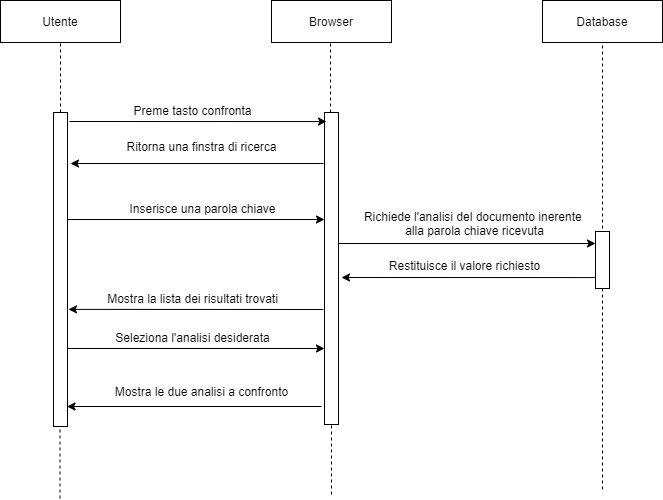

The diagram above was exported from draw.io. Its source (the exported page's mxGraphModel, read from the mxfile embedded in the PNG):
<mxGraphModel dx="1038" dy="585" grid="0" gridSize="10" guides="1" tooltips="1" connect="1" arrows="1" fold="1" page="1" pageScale="1" pageWidth="850" pageHeight="1100" math="0" shadow="0">
  <root>
    <mxCell id="0" />
    <mxCell id="1" parent="0" />
    <mxCell id="cGM4iO4imjMQu_B01rxg-1" value="Utente" style="rounded=0;whiteSpace=wrap;html=1;" parent="1" vertex="1">
      <mxGeometry x="94" y="131" width="120" height="42" as="geometry" />
    </mxCell>
    <mxCell id="cGM4iO4imjMQu_B01rxg-2" value="Browser" style="rounded=0;whiteSpace=wrap;html=1;" parent="1" vertex="1">
      <mxGeometry x="365" y="131" width="120" height="42" as="geometry" />
    </mxCell>
    <mxCell id="cGM4iO4imjMQu_B01rxg-3" value="Database" style="rounded=0;whiteSpace=wrap;html=1;" parent="1" vertex="1">
      <mxGeometry x="636" y="131" width="120" height="42" as="geometry" />
    </mxCell>
    <mxCell id="cGM4iO4imjMQu_B01rxg-4" value="" style="rounded=0;whiteSpace=wrap;html=1;" parent="1" vertex="1">
      <mxGeometry x="147" y="243" width="14" height="314" as="geometry" />
    </mxCell>
    <mxCell id="cGM4iO4imjMQu_B01rxg-5" value="" style="rounded=0;whiteSpace=wrap;html=1;" parent="1" vertex="1">
      <mxGeometry x="418" y="243" width="14" height="312" as="geometry" />
    </mxCell>
    <mxCell id="cGM4iO4imjMQu_B01rxg-9" value="" style="endArrow=classic;html=1;entryX=0.143;entryY=0.029;entryDx=0;entryDy=0;entryPerimeter=0;" parent="1" target="cGM4iO4imjMQu_B01rxg-5" edge="1">
      <mxGeometry width="50" height="50" relative="1" as="geometry">
        <mxPoint x="163" y="252" as="sourcePoint" />
        <mxPoint x="449" y="328" as="targetPoint" />
      </mxGeometry>
    </mxCell>
    <mxCell id="cGM4iO4imjMQu_B01rxg-10" value="&lt;div&gt;Preme tasto confronta&lt;/div&gt;&lt;div&gt;&lt;br&gt;&lt;/div&gt;" style="text;html=1;align=center;verticalAlign=middle;resizable=0;points=[];autosize=1;" parent="1" vertex="1">
      <mxGeometry x="222" y="232" width="128" height="32" as="geometry" />
    </mxCell>
    <mxCell id="cGM4iO4imjMQu_B01rxg-12" value="Ritorna una finstra di ricerca" style="text;html=1;align=center;verticalAlign=middle;resizable=0;points=[];autosize=1;" parent="1" vertex="1">
      <mxGeometry x="215" y="268" width="160" height="18" as="geometry" />
    </mxCell>
    <mxCell id="cGM4iO4imjMQu_B01rxg-14" value="" style="endArrow=classic;html=1;exitX=1;exitY=0;exitDx=0;exitDy=0;entryX=0;entryY=0;entryDx=0;entryDy=0;" parent="1" edge="1">
      <mxGeometry width="50" height="50" relative="1" as="geometry">
        <mxPoint x="161" y="478.9999999999998" as="sourcePoint" />
        <mxPoint x="418" y="479.0000000000002" as="targetPoint" />
      </mxGeometry>
    </mxCell>
    <mxCell id="cGM4iO4imjMQu_B01rxg-16" value="" style="endArrow=classic;html=1;exitX=1;exitY=0;exitDx=0;exitDy=0;entryX=0;entryY=0;entryDx=0;entryDy=0;" parent="1" edge="1">
      <mxGeometry width="50" height="50" relative="1" as="geometry">
        <mxPoint x="161" y="349.9999999999998" as="sourcePoint" />
        <mxPoint x="418" y="350.0000000000002" as="targetPoint" />
      </mxGeometry>
    </mxCell>
    <mxCell id="cGM4iO4imjMQu_B01rxg-17" value="&lt;div&gt;Inserisce una parola chiave&lt;/div&gt;" style="text;html=1;align=center;verticalAlign=middle;resizable=0;points=[];autosize=1;" parent="1" vertex="1">
      <mxGeometry x="217.5" y="330" width="156" height="18" as="geometry" />
    </mxCell>
    <mxCell id="cGM4iO4imjMQu_B01rxg-18" value="" style="endArrow=classic;html=1;exitX=1;exitY=0;exitDx=0;exitDy=0;entryX=0;entryY=0;entryDx=0;entryDy=0;" parent="1" edge="1">
      <mxGeometry width="50" height="50" relative="1" as="geometry">
        <mxPoint x="432" y="373.9999999999998" as="sourcePoint" />
        <mxPoint x="689" y="374.0000000000002" as="targetPoint" />
      </mxGeometry>
    </mxCell>
    <mxCell id="cGM4iO4imjMQu_B01rxg-19" value="" style="rounded=0;whiteSpace=wrap;html=1;" parent="1" vertex="1">
      <mxGeometry x="689" y="362" width="14" height="57" as="geometry" />
    </mxCell>
    <mxCell id="cGM4iO4imjMQu_B01rxg-20" value="&lt;div&gt;Richiede l'analisi del documento inerente &lt;br&gt;&lt;/div&gt;&lt;div&gt;alla parola chiave ricevuta&lt;br&gt;&lt;/div&gt;" style="text;html=1;align=center;verticalAlign=middle;resizable=0;points=[];autosize=1;" parent="1" vertex="1">
      <mxGeometry x="454" y="338" width="228" height="32" as="geometry" />
    </mxCell>
    <mxCell id="cGM4iO4imjMQu_B01rxg-21" value="" style="endArrow=classic;html=1;" parent="1" edge="1">
      <mxGeometry width="50" height="50" relative="1" as="geometry">
        <mxPoint x="417" y="294" as="sourcePoint" />
        <mxPoint x="164" y="294" as="targetPoint" />
      </mxGeometry>
    </mxCell>
    <mxCell id="cGM4iO4imjMQu_B01rxg-22" value="" style="endArrow=classic;html=1;entryX=1.143;entryY=0.186;entryDx=0;entryDy=0;entryPerimeter=0;" parent="1" edge="1">
      <mxGeometry width="50" height="50" relative="1" as="geometry">
        <mxPoint x="689" y="408.08" as="sourcePoint" />
        <mxPoint x="435.00199999999995" y="407.9979999999999" as="targetPoint" />
      </mxGeometry>
    </mxCell>
    <mxCell id="cGM4iO4imjMQu_B01rxg-23" value="&lt;div&gt;Restituisce il valore richiesto&lt;/div&gt;" style="text;html=1;align=center;verticalAlign=middle;resizable=0;points=[];autosize=1;" parent="1" vertex="1">
      <mxGeometry x="477" y="387" width="161" height="18" as="geometry" />
    </mxCell>
    <mxCell id="cGM4iO4imjMQu_B01rxg-24" value="" style="endArrow=classic;html=1;entryX=1.143;entryY=0.186;entryDx=0;entryDy=0;entryPerimeter=0;" parent="1" edge="1">
      <mxGeometry width="50" height="50" relative="1" as="geometry">
        <mxPoint x="415" y="537" as="sourcePoint" />
        <mxPoint x="160.50199999999995" y="536.9979999999998" as="targetPoint" />
      </mxGeometry>
    </mxCell>
    <mxCell id="cGM4iO4imjMQu_B01rxg-25" value="Mostra le due analisi a confronto" style="text;html=1;align=center;verticalAlign=middle;resizable=0;points=[];autosize=1;" parent="1" vertex="1">
      <mxGeometry x="203.5" y="513" width="183" height="18" as="geometry" />
    </mxCell>
    <mxCell id="cGM4iO4imjMQu_B01rxg-29" value="Seleziona l'analisi desiderata" style="text;html=1;align=center;verticalAlign=middle;resizable=0;points=[];autosize=1;" parent="1" vertex="1">
      <mxGeometry x="203.5" y="459" width="164" height="18" as="geometry" />
    </mxCell>
    <mxCell id="u5NmCpvdDezvi2tu20xS-1" value="" style="endArrow=classic;html=1;entryX=0.929;entryY=0.627;entryDx=0;entryDy=0;entryPerimeter=0;" parent="1" edge="1">
      <mxGeometry width="50" height="50" relative="1" as="geometry">
        <mxPoint x="417" y="440" as="sourcePoint" />
        <mxPoint x="162.00600000000009" y="439.87799999999993" as="targetPoint" />
        <Array as="points" />
      </mxGeometry>
    </mxCell>
    <mxCell id="u5NmCpvdDezvi2tu20xS-2" value="Mostra la lista dei risultati trovati" style="text;html=1;align=center;verticalAlign=middle;resizable=0;points=[];autosize=1;" parent="1" vertex="1">
      <mxGeometry x="195.5" y="420" width="181" height="18" as="geometry" />
    </mxCell>
    <mxCell id="u5NmCpvdDezvi2tu20xS-3" value="" style="endArrow=none;dashed=1;html=1;exitX=0.5;exitY=0;exitDx=0;exitDy=0;" parent="1" source="cGM4iO4imjMQu_B01rxg-4" edge="1">
      <mxGeometry width="50" height="50" relative="1" as="geometry">
        <mxPoint x="104" y="223" as="sourcePoint" />
        <mxPoint x="154" y="173" as="targetPoint" />
      </mxGeometry>
    </mxCell>
    <mxCell id="u5NmCpvdDezvi2tu20xS-4" value="" style="endArrow=none;dashed=1;html=1;exitX=0.5;exitY=0;exitDx=0;exitDy=0;" parent="1" edge="1">
      <mxGeometry width="50" height="50" relative="1" as="geometry">
        <mxPoint x="424" y="243" as="sourcePoint" />
        <mxPoint x="424" y="173" as="targetPoint" />
      </mxGeometry>
    </mxCell>
    <mxCell id="u5NmCpvdDezvi2tu20xS-5" value="" style="endArrow=none;dashed=1;html=1;entryX=0.5;entryY=1;entryDx=0;entryDy=0;" parent="1" target="cGM4iO4imjMQu_B01rxg-3" edge="1">
      <mxGeometry width="50" height="50" relative="1" as="geometry">
        <mxPoint x="696" y="359" as="sourcePoint" />
        <mxPoint x="695.5" y="303" as="targetPoint" />
      </mxGeometry>
    </mxCell>
    <mxCell id="u5NmCpvdDezvi2tu20xS-6" value="" style="endArrow=none;dashed=1;html=1;exitX=0.5;exitY=0;exitDx=0;exitDy=0;" parent="1" edge="1">
      <mxGeometry width="50" height="50" relative="1" as="geometry">
        <mxPoint x="153.5" y="629" as="sourcePoint" />
        <mxPoint x="153.5" y="559" as="targetPoint" />
      </mxGeometry>
    </mxCell>
    <mxCell id="u5NmCpvdDezvi2tu20xS-7" value="" style="endArrow=none;dashed=1;html=1;exitX=0.5;exitY=0;exitDx=0;exitDy=0;" parent="1" edge="1">
      <mxGeometry width="50" height="50" relative="1" as="geometry">
        <mxPoint x="425" y="625" as="sourcePoint" />
        <mxPoint x="425" y="555" as="targetPoint" />
      </mxGeometry>
    </mxCell>
    <mxCell id="u5NmCpvdDezvi2tu20xS-8" value="" style="endArrow=none;dashed=1;html=1;entryX=0.5;entryY=1;entryDx=0;entryDy=0;" parent="1" target="cGM4iO4imjMQu_B01rxg-19" edge="1">
      <mxGeometry width="50" height="50" relative="1" as="geometry">
        <mxPoint x="696" y="620" as="sourcePoint" />
        <mxPoint x="695.5" y="506" as="targetPoint" />
      </mxGeometry>
    </mxCell>
  </root>
</mxGraphModel>